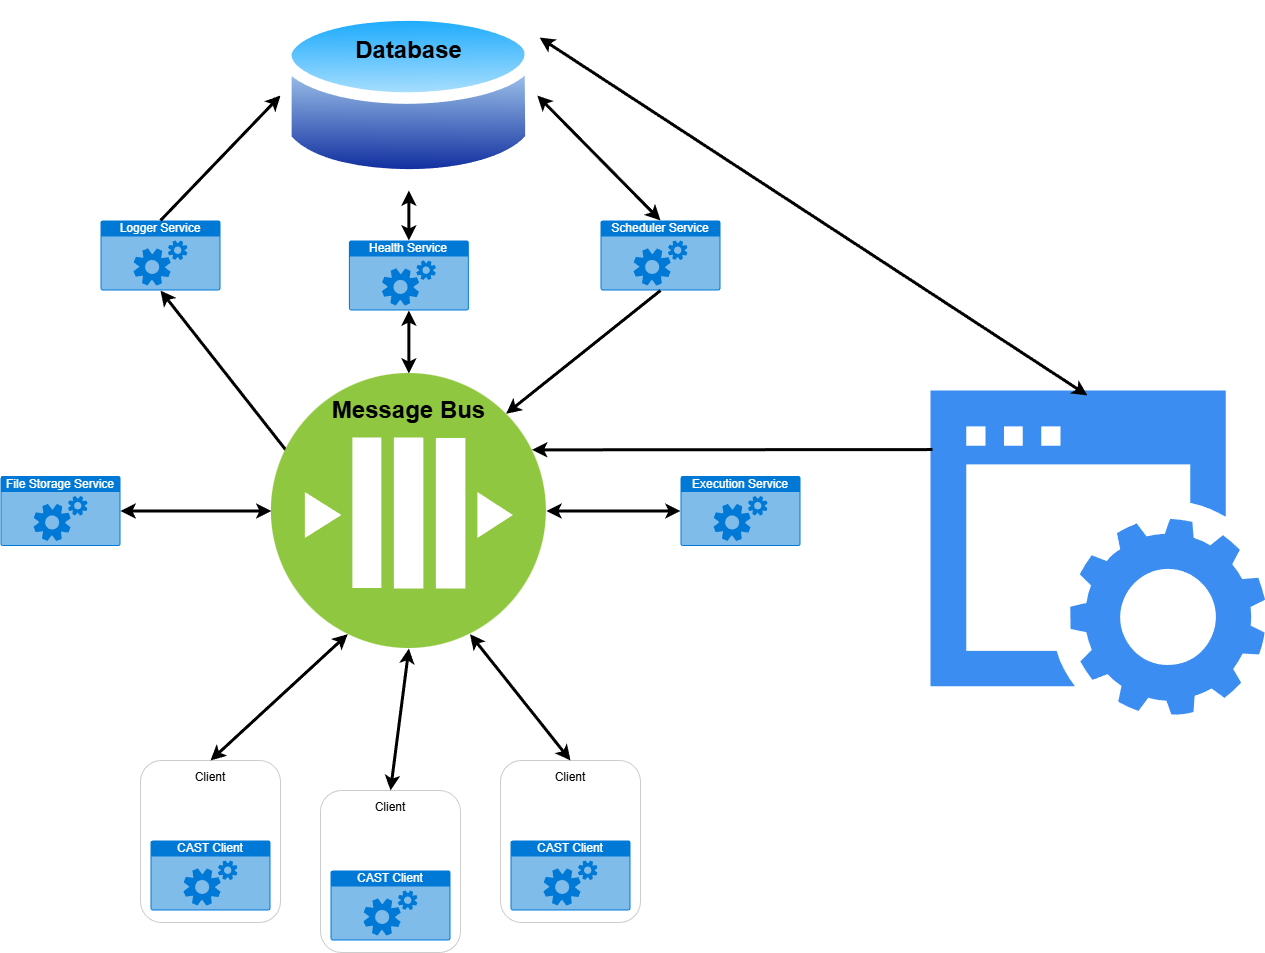

The diagram above was exported from draw.io. Its source (the exported page's mxGraphModel, read from the mxfile embedded in the PNG):
<mxGraphModel dx="1354" dy="742" grid="1" gridSize="10" guides="1" tooltips="1" connect="1" arrows="1" fold="1" page="1" pageScale="1" pageWidth="850" pageHeight="1100" math="0" shadow="0">
  <root>
    <mxCell id="0" />
    <mxCell id="1" parent="0" />
    <mxCell id="vbQilzd4YombDWdgGxZ8-2" parent="1" style="html=1;whiteSpace=wrap;strokeColor=none;fillColor=#0079D6;labelPosition=center;verticalLabelPosition=middle;verticalAlign=top;align=center;fontSize=12;outlineConnect=0;spacingTop=-6;fontColor=#FFFFFF;sketch=0;shape=mxgraph.sitemap.services;" value="Logger Service" vertex="1">
      <mxGeometry height="70" width="120" x="180" y="260" as="geometry" />
    </mxCell>
    <mxCell id="vbQilzd4YombDWdgGxZ8-5" parent="1" style="html=1;whiteSpace=wrap;strokeColor=none;fillColor=#0079D6;labelPosition=center;verticalLabelPosition=middle;verticalAlign=top;align=center;fontSize=12;outlineConnect=0;spacingTop=-6;fontColor=#FFFFFF;sketch=0;shape=mxgraph.sitemap.services;" value="Execution Service" vertex="1">
      <mxGeometry height="70" width="120" x="760" y="515.5" as="geometry" />
    </mxCell>
    <mxCell id="vbQilzd4YombDWdgGxZ8-6" parent="1" style="html=1;whiteSpace=wrap;strokeColor=none;fillColor=#0079D6;labelPosition=center;verticalLabelPosition=middle;verticalAlign=top;align=center;fontSize=12;outlineConnect=0;spacingTop=-6;fontColor=#FFFFFF;sketch=0;shape=mxgraph.sitemap.services;" value="File Storage Service" vertex="1">
      <mxGeometry height="70" width="120" x="80" y="515.5" as="geometry" />
    </mxCell>
    <mxCell id="vbQilzd4YombDWdgGxZ8-7" parent="1" style="html=1;whiteSpace=wrap;strokeColor=none;fillColor=#0079D6;labelPosition=center;verticalLabelPosition=middle;verticalAlign=top;align=center;fontSize=12;outlineConnect=0;spacingTop=-6;fontColor=#FFFFFF;sketch=0;shape=mxgraph.sitemap.services;" value="Scheduler Service" vertex="1">
      <mxGeometry height="70" width="120" x="680" y="260" as="geometry" />
    </mxCell>
    <mxCell id="vbQilzd4YombDWdgGxZ8-8" parent="1" style="html=1;whiteSpace=wrap;strokeColor=none;fillColor=#0079D6;labelPosition=center;verticalLabelPosition=middle;verticalAlign=top;align=center;fontSize=12;outlineConnect=0;spacingTop=-6;fontColor=#FFFFFF;sketch=0;shape=mxgraph.sitemap.services;" value="Health Service" vertex="1">
      <mxGeometry height="70" width="120" x="428.38" y="280" as="geometry" />
    </mxCell>
    <mxCell id="vbQilzd4YombDWdgGxZ8-9" parent="1" style="sketch=0;html=1;aspect=fixed;strokeColor=none;shadow=0;fillColor=#3B8DF1;verticalAlign=top;labelPosition=center;verticalLabelPosition=bottom;shape=mxgraph.gcp2.website" value="" vertex="1">
      <mxGeometry height="324.5" width="334.53" x="1010" y="430" as="geometry" />
    </mxCell>
    <mxCell id="vbQilzd4YombDWdgGxZ8-12" edge="1" parent="1" source="vbQilzd4YombDWdgGxZ8-2" style="endArrow=classic;html=1;rounded=0;exitX=0.5;exitY=0;exitDx=0;exitDy=0;exitPerimeter=0;entryX=0;entryY=0.5;entryDx=0;entryDy=0;strokeWidth=3;" target="vbQilzd4YombDWdgGxZ8-4" value="">
      <mxGeometry height="50" relative="1" width="50" as="geometry">
        <mxPoint x="400" y="410" as="sourcePoint" />
        <mxPoint x="450" y="360" as="targetPoint" />
      </mxGeometry>
    </mxCell>
    <mxCell id="vbQilzd4YombDWdgGxZ8-13" edge="1" parent="1" source="vbQilzd4YombDWdgGxZ8-10" style="endArrow=classic;html=1;rounded=0;entryX=0.5;entryY=1;entryDx=0;entryDy=0;entryPerimeter=0;exitX=0;exitY=0.25;exitDx=0;exitDy=0;strokeWidth=3;" target="vbQilzd4YombDWdgGxZ8-2" value="">
      <mxGeometry height="50" relative="1" width="50" as="geometry">
        <mxPoint x="400" y="410" as="sourcePoint" />
        <mxPoint x="450" y="360" as="targetPoint" />
      </mxGeometry>
    </mxCell>
    <mxCell id="vbQilzd4YombDWdgGxZ8-28" connectable="0" parent="1" style="group" value="" vertex="1">
      <mxGeometry height="162" width="140" x="220" y="800" as="geometry" />
    </mxCell>
    <mxCell id="vbQilzd4YombDWdgGxZ8-27" parent="vbQilzd4YombDWdgGxZ8-28" style="rounded=1;whiteSpace=wrap;html=1;opacity=20;" value="Client&lt;div&gt;&lt;br&gt;&lt;/div&gt;&lt;div&gt;&lt;br&gt;&lt;/div&gt;&lt;div&gt;&lt;br&gt;&lt;/div&gt;&lt;div&gt;&lt;br&gt;&lt;/div&gt;&lt;div&gt;&lt;br&gt;&lt;/div&gt;&lt;div&gt;&lt;br&gt;&lt;/div&gt;&lt;div&gt;&lt;br&gt;&lt;/div&gt;&lt;div&gt;&lt;br&gt;&lt;/div&gt;&lt;div&gt;&lt;br&gt;&lt;/div&gt;" vertex="1">
      <mxGeometry height="162" width="140" as="geometry" />
    </mxCell>
    <mxCell id="vbQilzd4YombDWdgGxZ8-15" parent="vbQilzd4YombDWdgGxZ8-28" style="html=1;whiteSpace=wrap;strokeColor=none;fillColor=#0079D6;labelPosition=center;verticalLabelPosition=middle;verticalAlign=top;align=center;fontSize=12;outlineConnect=0;spacingTop=-6;fontColor=#FFFFFF;sketch=0;shape=mxgraph.sitemap.services;" value="CAST Client" vertex="1">
      <mxGeometry height="70" width="120" x="10" y="80" as="geometry" />
    </mxCell>
    <mxCell id="vbQilzd4YombDWdgGxZ8-35" connectable="0" parent="1" style="group" value="" vertex="1">
      <mxGeometry height="162" width="140" x="400" y="830" as="geometry" />
    </mxCell>
    <mxCell id="vbQilzd4YombDWdgGxZ8-36" parent="vbQilzd4YombDWdgGxZ8-35" style="rounded=1;whiteSpace=wrap;html=1;opacity=20;" value="Client&lt;div&gt;&lt;br&gt;&lt;/div&gt;&lt;div&gt;&lt;br&gt;&lt;/div&gt;&lt;div&gt;&lt;br&gt;&lt;/div&gt;&lt;div&gt;&lt;br&gt;&lt;/div&gt;&lt;div&gt;&lt;br&gt;&lt;/div&gt;&lt;div&gt;&lt;br&gt;&lt;/div&gt;&lt;div&gt;&lt;br&gt;&lt;/div&gt;&lt;div&gt;&lt;br&gt;&lt;/div&gt;&lt;div&gt;&lt;br&gt;&lt;/div&gt;" vertex="1">
      <mxGeometry height="162" width="140" as="geometry" />
    </mxCell>
    <mxCell id="vbQilzd4YombDWdgGxZ8-37" parent="vbQilzd4YombDWdgGxZ8-35" style="html=1;whiteSpace=wrap;strokeColor=none;fillColor=#0079D6;labelPosition=center;verticalLabelPosition=middle;verticalAlign=top;align=center;fontSize=12;outlineConnect=0;spacingTop=-6;fontColor=#FFFFFF;sketch=0;shape=mxgraph.sitemap.services;" value="CAST Client" vertex="1">
      <mxGeometry height="70" width="120" x="10" y="80" as="geometry" />
    </mxCell>
    <mxCell id="vbQilzd4YombDWdgGxZ8-40" connectable="0" parent="1" style="group" value="" vertex="1">
      <mxGeometry height="162" width="140" x="580" y="800" as="geometry" />
    </mxCell>
    <mxCell id="vbQilzd4YombDWdgGxZ8-41" parent="vbQilzd4YombDWdgGxZ8-40" style="rounded=1;whiteSpace=wrap;html=1;opacity=20;" value="Client&lt;div&gt;&lt;br&gt;&lt;/div&gt;&lt;div&gt;&lt;br&gt;&lt;/div&gt;&lt;div&gt;&lt;br&gt;&lt;/div&gt;&lt;div&gt;&lt;br&gt;&lt;/div&gt;&lt;div&gt;&lt;br&gt;&lt;/div&gt;&lt;div&gt;&lt;br&gt;&lt;/div&gt;&lt;div&gt;&lt;br&gt;&lt;/div&gt;&lt;div&gt;&lt;br&gt;&lt;/div&gt;&lt;div&gt;&lt;br&gt;&lt;/div&gt;" vertex="1">
      <mxGeometry height="162" width="140" as="geometry" />
    </mxCell>
    <mxCell id="vbQilzd4YombDWdgGxZ8-42" parent="vbQilzd4YombDWdgGxZ8-40" style="html=1;whiteSpace=wrap;strokeColor=none;fillColor=#0079D6;labelPosition=center;verticalLabelPosition=middle;verticalAlign=top;align=center;fontSize=12;outlineConnect=0;spacingTop=-6;fontColor=#FFFFFF;sketch=0;shape=mxgraph.sitemap.services;" value="CAST Client" vertex="1">
      <mxGeometry height="70" width="120" x="10" y="80" as="geometry" />
    </mxCell>
    <mxCell id="vbQilzd4YombDWdgGxZ8-45" edge="1" parent="1" source="vbQilzd4YombDWdgGxZ8-7" style="endArrow=classic;html=1;rounded=0;exitX=0.5;exitY=1;exitDx=0;exitDy=0;exitPerimeter=0;entryX=1;entryY=0;entryDx=0;entryDy=0;strokeWidth=3;" target="vbQilzd4YombDWdgGxZ8-10" value="">
      <mxGeometry height="50" relative="1" width="50" as="geometry">
        <mxPoint x="410" y="360" as="sourcePoint" />
        <mxPoint x="460" y="310" as="targetPoint" />
      </mxGeometry>
    </mxCell>
    <mxCell id="vbQilzd4YombDWdgGxZ8-52" edge="1" parent="1" source="vbQilzd4YombDWdgGxZ8-10" style="endArrow=classic;startArrow=classic;html=1;rounded=0;entryX=0.5;entryY=1;entryDx=0;entryDy=0;entryPerimeter=0;exitX=0.5;exitY=0;exitDx=0;exitDy=0;strokeWidth=3;" target="vbQilzd4YombDWdgGxZ8-8" value="">
      <mxGeometry height="50" relative="1" width="50" as="geometry">
        <mxPoint x="410" y="460" as="sourcePoint" />
        <mxPoint x="460" y="410" as="targetPoint" />
      </mxGeometry>
    </mxCell>
    <mxCell id="vbQilzd4YombDWdgGxZ8-53" edge="1" parent="1" source="vbQilzd4YombDWdgGxZ8-8" style="endArrow=classic;startArrow=classic;html=1;rounded=0;exitX=0.5;exitY=0;exitDx=0;exitDy=0;exitPerimeter=0;entryX=0.5;entryY=1;entryDx=0;entryDy=0;strokeWidth=3;" target="vbQilzd4YombDWdgGxZ8-4" value="">
      <mxGeometry height="50" relative="1" width="50" as="geometry">
        <mxPoint x="410" y="460" as="sourcePoint" />
        <mxPoint x="460" y="410" as="targetPoint" />
      </mxGeometry>
    </mxCell>
    <mxCell id="vbQilzd4YombDWdgGxZ8-54" edge="1" parent="1" source="vbQilzd4YombDWdgGxZ8-10" style="endArrow=classic;startArrow=classic;html=1;rounded=0;exitX=1;exitY=0.5;exitDx=0;exitDy=0;strokeWidth=3;" target="vbQilzd4YombDWdgGxZ8-5" value="">
      <mxGeometry height="50" relative="1" width="50" as="geometry">
        <mxPoint x="410" y="460" as="sourcePoint" />
        <mxPoint x="460" y="410" as="targetPoint" />
      </mxGeometry>
    </mxCell>
    <mxCell id="vbQilzd4YombDWdgGxZ8-55" edge="1" parent="1" source="vbQilzd4YombDWdgGxZ8-10" style="endArrow=classic;startArrow=classic;html=1;rounded=0;entryX=1;entryY=0.5;entryDx=0;entryDy=0;entryPerimeter=0;exitX=0;exitY=0.5;exitDx=0;exitDy=0;strokeWidth=3;" target="vbQilzd4YombDWdgGxZ8-6" value="">
      <mxGeometry height="50" relative="1" width="50" as="geometry">
        <mxPoint x="410" y="460" as="sourcePoint" />
        <mxPoint x="460" y="410" as="targetPoint" />
      </mxGeometry>
    </mxCell>
    <mxCell id="vbQilzd4YombDWdgGxZ8-56" edge="1" parent="1" source="vbQilzd4YombDWdgGxZ8-7" style="endArrow=classic;startArrow=classic;html=1;rounded=0;exitX=0.5;exitY=0;exitDx=0;exitDy=0;exitPerimeter=0;strokeWidth=3;entryX=1;entryY=0.5;entryDx=0;entryDy=0;" target="vbQilzd4YombDWdgGxZ8-4" value="">
      <mxGeometry height="50" relative="1" width="50" as="geometry">
        <mxPoint x="410" y="460" as="sourcePoint" />
        <mxPoint x="460" y="410" as="targetPoint" />
      </mxGeometry>
    </mxCell>
    <mxCell id="vbQilzd4YombDWdgGxZ8-57" edge="1" parent="1" source="vbQilzd4YombDWdgGxZ8-27" style="endArrow=classic;startArrow=classic;html=1;rounded=0;exitX=0.5;exitY=0;exitDx=0;exitDy=0;entryX=0.25;entryY=1;entryDx=0;entryDy=0;strokeWidth=3;" target="vbQilzd4YombDWdgGxZ8-10" value="">
      <mxGeometry height="50" relative="1" width="50" as="geometry">
        <mxPoint x="410" y="660" as="sourcePoint" />
        <mxPoint x="460" y="610" as="targetPoint" />
      </mxGeometry>
    </mxCell>
    <mxCell id="vbQilzd4YombDWdgGxZ8-58" edge="1" parent="1" source="vbQilzd4YombDWdgGxZ8-36" style="endArrow=classic;startArrow=classic;html=1;rounded=0;exitX=0.5;exitY=0;exitDx=0;exitDy=0;entryX=0.5;entryY=1;entryDx=0;entryDy=0;strokeWidth=3;" target="vbQilzd4YombDWdgGxZ8-10" value="">
      <mxGeometry height="50" relative="1" width="50" as="geometry">
        <mxPoint x="410" y="660" as="sourcePoint" />
        <mxPoint x="460" y="610" as="targetPoint" />
      </mxGeometry>
    </mxCell>
    <mxCell id="vbQilzd4YombDWdgGxZ8-59" edge="1" parent="1" source="vbQilzd4YombDWdgGxZ8-41" style="endArrow=classic;startArrow=classic;html=1;rounded=0;exitX=0.5;exitY=0;exitDx=0;exitDy=0;entryX=0.75;entryY=1;entryDx=0;entryDy=0;strokeWidth=3;" target="vbQilzd4YombDWdgGxZ8-10" value="">
      <mxGeometry height="50" relative="1" width="50" as="geometry">
        <mxPoint x="410" y="660" as="sourcePoint" />
        <mxPoint x="460" y="610" as="targetPoint" />
      </mxGeometry>
    </mxCell>
    <mxCell id="vbQilzd4YombDWdgGxZ8-61" connectable="0" parent="1" style="group" value="" vertex="1">
      <mxGeometry height="275" width="275" x="350.88" y="413" as="geometry" />
    </mxCell>
    <mxCell id="vbQilzd4YombDWdgGxZ8-10" parent="vbQilzd4YombDWdgGxZ8-61" style="image;aspect=fixed;perimeter=ellipsePerimeter;html=1;align=center;shadow=0;dashed=0;fontColor=#4277BB;labelBackgroundColor=default;fontSize=12;spacingTop=3;image=img/lib/ibm/blockchain/message_bus.svg;" value="" vertex="1">
      <mxGeometry height="275" width="275" as="geometry" />
    </mxCell>
    <mxCell id="vbQilzd4YombDWdgGxZ8-60" parent="vbQilzd4YombDWdgGxZ8-61" style="text;strokeColor=none;fillColor=none;html=1;fontSize=24;fontStyle=1;verticalAlign=middle;align=center;" value="Message Bus" vertex="1">
      <mxGeometry height="40" width="100" x="87.5" y="17" as="geometry" />
    </mxCell>
    <mxCell id="vbQilzd4YombDWdgGxZ8-63" connectable="0" parent="1" style="group" value="" vertex="1">
      <mxGeometry height="190" width="256.76" x="360" y="40" as="geometry" />
    </mxCell>
    <mxCell id="vbQilzd4YombDWdgGxZ8-4" parent="vbQilzd4YombDWdgGxZ8-63" style="image;aspect=fixed;perimeter=ellipsePerimeter;html=1;align=center;shadow=0;dashed=0;spacingTop=3;image=img/lib/active_directory/database.svg;" value="" vertex="1">
      <mxGeometry height="190" width="256.76" as="geometry" />
    </mxCell>
    <mxCell id="vbQilzd4YombDWdgGxZ8-62" parent="vbQilzd4YombDWdgGxZ8-63" style="text;strokeColor=none;fillColor=none;html=1;fontSize=24;fontStyle=1;verticalAlign=middle;align=center;" value="Database" vertex="1">
      <mxGeometry height="40" width="100" x="78.38" y="30" as="geometry" />
    </mxCell>
    <mxCell id="vbQilzd4YombDWdgGxZ8-64" edge="1" parent="1" source="vbQilzd4YombDWdgGxZ8-9" style="endArrow=classic;html=1;rounded=0;exitX=0.006;exitY=0.182;exitDx=0;exitDy=0;strokeWidth=3;exitPerimeter=0;entryX=1;entryY=0.25;entryDx=0;entryDy=0;" target="vbQilzd4YombDWdgGxZ8-10" value="">
      <mxGeometry height="50" relative="1" width="50" as="geometry">
        <mxPoint x="760" y="660" as="sourcePoint" />
        <mxPoint x="760" y="720" as="targetPoint" />
      </mxGeometry>
    </mxCell>
    <mxCell id="vbQilzd4YombDWdgGxZ8-65" edge="1" parent="1" source="vbQilzd4YombDWdgGxZ8-4" style="endArrow=classic;startArrow=classic;html=1;rounded=0;entryX=0.469;entryY=0.015;entryDx=0;entryDy=0;entryPerimeter=0;exitX=1.009;exitY=0.195;exitDx=0;exitDy=0;exitPerimeter=0;strokeWidth=3;" target="vbQilzd4YombDWdgGxZ8-9" value="">
      <mxGeometry height="50" relative="1" width="50" as="geometry">
        <mxPoint x="760" y="660" as="sourcePoint" />
        <mxPoint x="810" y="610" as="targetPoint" />
      </mxGeometry>
    </mxCell>
  </root>
</mxGraphModel>